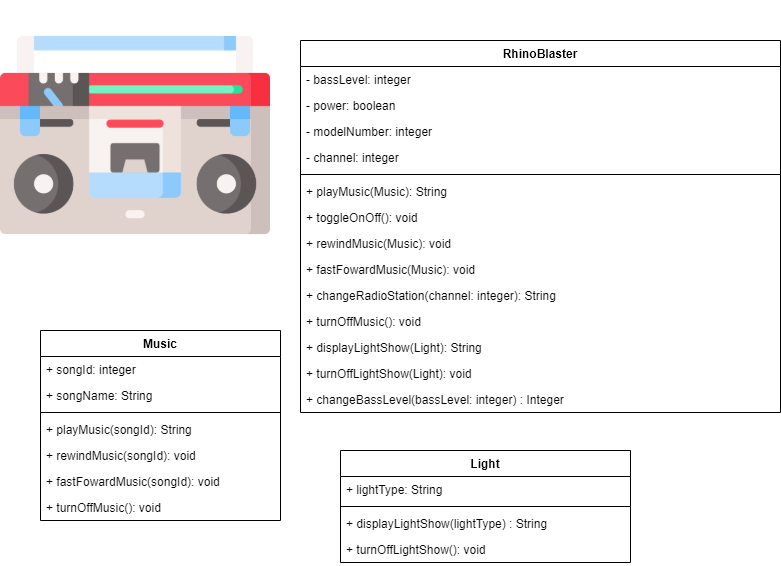

The diagram above was exported from draw.io. Its source (the exported page's mxGraphModel, read from the mxfile embedded in the PNG):
<mxGraphModel dx="1038" dy="536" grid="1" gridSize="10" guides="1" tooltips="1" connect="1" arrows="1" fold="1" page="1" pageScale="1" pageWidth="850" pageHeight="1100" math="0" shadow="0">
  <root>
    <mxCell id="0" />
    <mxCell id="1" parent="0" />
    <mxCell id="P0KYPhvZFJNivLmw6NQI-1" value="RhinoBlaster" style="swimlane;fontStyle=1;align=center;verticalAlign=top;childLayout=stackLayout;horizontal=1;startSize=26;horizontalStack=0;resizeParent=1;resizeParentMax=0;resizeLast=0;collapsible=1;marginBottom=0;" vertex="1" parent="1">
      <mxGeometry x="320" y="40" width="480" height="372" as="geometry" />
    </mxCell>
    <mxCell id="P0KYPhvZFJNivLmw6NQI-2" value="- bassLevel: integer " style="text;strokeColor=none;fillColor=none;align=left;verticalAlign=top;spacingLeft=4;spacingRight=4;overflow=hidden;rotatable=0;points=[[0,0.5],[1,0.5]];portConstraint=eastwest;" vertex="1" parent="P0KYPhvZFJNivLmw6NQI-1">
      <mxGeometry y="26" width="480" height="26" as="geometry" />
    </mxCell>
    <mxCell id="P0KYPhvZFJNivLmw6NQI-35" value="- power: boolean " style="text;strokeColor=none;fillColor=none;align=left;verticalAlign=top;spacingLeft=4;spacingRight=4;overflow=hidden;rotatable=0;points=[[0,0.5],[1,0.5]];portConstraint=eastwest;" vertex="1" parent="P0KYPhvZFJNivLmw6NQI-1">
      <mxGeometry y="52" width="480" height="26" as="geometry" />
    </mxCell>
    <mxCell id="P0KYPhvZFJNivLmw6NQI-36" value="- modelNumber: integer" style="text;strokeColor=none;fillColor=none;align=left;verticalAlign=top;spacingLeft=4;spacingRight=4;overflow=hidden;rotatable=0;points=[[0,0.5],[1,0.5]];portConstraint=eastwest;" vertex="1" parent="P0KYPhvZFJNivLmw6NQI-1">
      <mxGeometry y="78" width="480" height="26" as="geometry" />
    </mxCell>
    <mxCell id="P0KYPhvZFJNivLmw6NQI-43" value="- channel: integer" style="text;strokeColor=none;fillColor=none;align=left;verticalAlign=top;spacingLeft=4;spacingRight=4;overflow=hidden;rotatable=0;points=[[0,0.5],[1,0.5]];portConstraint=eastwest;" vertex="1" parent="P0KYPhvZFJNivLmw6NQI-1">
      <mxGeometry y="104" width="480" height="26" as="geometry" />
    </mxCell>
    <mxCell id="P0KYPhvZFJNivLmw6NQI-3" value="" style="line;strokeWidth=1;fillColor=none;align=left;verticalAlign=middle;spacingTop=-1;spacingLeft=3;spacingRight=3;rotatable=0;labelPosition=right;points=[];portConstraint=eastwest;" vertex="1" parent="P0KYPhvZFJNivLmw6NQI-1">
      <mxGeometry y="130" width="480" height="8" as="geometry" />
    </mxCell>
    <mxCell id="P0KYPhvZFJNivLmw6NQI-4" value="+ playMusic(Music): String &#10;" style="text;strokeColor=none;fillColor=none;align=left;verticalAlign=top;spacingLeft=4;spacingRight=4;overflow=hidden;rotatable=0;points=[[0,0.5],[1,0.5]];portConstraint=eastwest;" vertex="1" parent="P0KYPhvZFJNivLmw6NQI-1">
      <mxGeometry y="138" width="480" height="26" as="geometry" />
    </mxCell>
    <mxCell id="P0KYPhvZFJNivLmw6NQI-22" value="+ toggleOnOff(): void " style="text;strokeColor=none;fillColor=none;align=left;verticalAlign=top;spacingLeft=4;spacingRight=4;overflow=hidden;rotatable=0;points=[[0,0.5],[1,0.5]];portConstraint=eastwest;" vertex="1" parent="P0KYPhvZFJNivLmw6NQI-1">
      <mxGeometry y="164" width="480" height="26" as="geometry" />
    </mxCell>
    <mxCell id="P0KYPhvZFJNivLmw6NQI-23" value="+ rewindMusic(Music): void&#10;" style="text;strokeColor=none;fillColor=none;align=left;verticalAlign=top;spacingLeft=4;spacingRight=4;overflow=hidden;rotatable=0;points=[[0,0.5],[1,0.5]];portConstraint=eastwest;" vertex="1" parent="P0KYPhvZFJNivLmw6NQI-1">
      <mxGeometry y="190" width="480" height="26" as="geometry" />
    </mxCell>
    <mxCell id="P0KYPhvZFJNivLmw6NQI-40" value="+ fastFowardMusic(Music): void&#10;" style="text;strokeColor=none;fillColor=none;align=left;verticalAlign=top;spacingLeft=4;spacingRight=4;overflow=hidden;rotatable=0;points=[[0,0.5],[1,0.5]];portConstraint=eastwest;" vertex="1" parent="P0KYPhvZFJNivLmw6NQI-1">
      <mxGeometry y="216" width="480" height="26" as="geometry" />
    </mxCell>
    <mxCell id="P0KYPhvZFJNivLmw6NQI-24" value="+ changeRadioStation(channel: integer): String &#10;" style="text;strokeColor=none;fillColor=none;align=left;verticalAlign=top;spacingLeft=4;spacingRight=4;overflow=hidden;rotatable=0;points=[[0,0.5],[1,0.5]];portConstraint=eastwest;" vertex="1" parent="P0KYPhvZFJNivLmw6NQI-1">
      <mxGeometry y="242" width="480" height="26" as="geometry" />
    </mxCell>
    <mxCell id="P0KYPhvZFJNivLmw6NQI-25" value="+ turnOffMusic(): void &#10;" style="text;strokeColor=none;fillColor=none;align=left;verticalAlign=top;spacingLeft=4;spacingRight=4;overflow=hidden;rotatable=0;points=[[0,0.5],[1,0.5]];portConstraint=eastwest;" vertex="1" parent="P0KYPhvZFJNivLmw6NQI-1">
      <mxGeometry y="268" width="480" height="26" as="geometry" />
    </mxCell>
    <mxCell id="P0KYPhvZFJNivLmw6NQI-26" value="+ displayLightShow(Light): String" style="text;strokeColor=none;fillColor=none;align=left;verticalAlign=top;spacingLeft=4;spacingRight=4;overflow=hidden;rotatable=0;points=[[0,0.5],[1,0.5]];portConstraint=eastwest;" vertex="1" parent="P0KYPhvZFJNivLmw6NQI-1">
      <mxGeometry y="294" width="480" height="26" as="geometry" />
    </mxCell>
    <mxCell id="P0KYPhvZFJNivLmw6NQI-29" value="+ turnOffLightShow(Light): void" style="text;strokeColor=none;fillColor=none;align=left;verticalAlign=top;spacingLeft=4;spacingRight=4;overflow=hidden;rotatable=0;points=[[0,0.5],[1,0.5]];portConstraint=eastwest;" vertex="1" parent="P0KYPhvZFJNivLmw6NQI-1">
      <mxGeometry y="320" width="480" height="26" as="geometry" />
    </mxCell>
    <mxCell id="P0KYPhvZFJNivLmw6NQI-37" value="+ changeBassLevel(bassLevel: integer) : Integer" style="text;strokeColor=none;fillColor=none;align=left;verticalAlign=top;spacingLeft=4;spacingRight=4;overflow=hidden;rotatable=0;points=[[0,0.5],[1,0.5]];portConstraint=eastwest;" vertex="1" parent="P0KYPhvZFJNivLmw6NQI-1">
      <mxGeometry y="346" width="480" height="26" as="geometry" />
    </mxCell>
    <mxCell id="P0KYPhvZFJNivLmw6NQI-9" value="" style="shape=image;verticalLabelPosition=bottom;labelBackgroundColor=#ffffff;verticalAlign=top;aspect=fixed;imageAspect=0;image=data:image/png,(base64 omitted: 22216 chars);" vertex="1" parent="1">
      <mxGeometry x="20" width="270" height="270" as="geometry" />
    </mxCell>
    <mxCell id="P0KYPhvZFJNivLmw6NQI-5" value="Music" style="swimlane;fontStyle=1;align=center;verticalAlign=top;childLayout=stackLayout;horizontal=1;startSize=26;horizontalStack=0;resizeParent=1;resizeParentMax=0;resizeLast=0;collapsible=1;marginBottom=0;" vertex="1" parent="1">
      <mxGeometry x="60" y="330" width="240" height="190" as="geometry" />
    </mxCell>
    <mxCell id="P0KYPhvZFJNivLmw6NQI-6" value="+ songId: integer" style="text;strokeColor=none;fillColor=none;align=left;verticalAlign=top;spacingLeft=4;spacingRight=4;overflow=hidden;rotatable=0;points=[[0,0.5],[1,0.5]];portConstraint=eastwest;" vertex="1" parent="P0KYPhvZFJNivLmw6NQI-5">
      <mxGeometry y="26" width="240" height="26" as="geometry" />
    </mxCell>
    <mxCell id="P0KYPhvZFJNivLmw6NQI-28" value="+ songName: String " style="text;strokeColor=none;fillColor=none;align=left;verticalAlign=top;spacingLeft=4;spacingRight=4;overflow=hidden;rotatable=0;points=[[0,0.5],[1,0.5]];portConstraint=eastwest;" vertex="1" parent="P0KYPhvZFJNivLmw6NQI-5">
      <mxGeometry y="52" width="240" height="26" as="geometry" />
    </mxCell>
    <mxCell id="P0KYPhvZFJNivLmw6NQI-7" value="" style="line;strokeWidth=1;fillColor=none;align=left;verticalAlign=middle;spacingTop=-1;spacingLeft=3;spacingRight=3;rotatable=0;labelPosition=right;points=[];portConstraint=eastwest;" vertex="1" parent="P0KYPhvZFJNivLmw6NQI-5">
      <mxGeometry y="78" width="240" height="8" as="geometry" />
    </mxCell>
    <mxCell id="P0KYPhvZFJNivLmw6NQI-8" value="+ playMusic(songId): String  &#10;" style="text;strokeColor=none;fillColor=none;align=left;verticalAlign=top;spacingLeft=4;spacingRight=4;overflow=hidden;rotatable=0;points=[[0,0.5],[1,0.5]];portConstraint=eastwest;" vertex="1" parent="P0KYPhvZFJNivLmw6NQI-5">
      <mxGeometry y="86" width="240" height="26" as="geometry" />
    </mxCell>
    <mxCell id="P0KYPhvZFJNivLmw6NQI-39" value="+ rewindMusic(songId): void  &#10;" style="text;strokeColor=none;fillColor=none;align=left;verticalAlign=top;spacingLeft=4;spacingRight=4;overflow=hidden;rotatable=0;points=[[0,0.5],[1,0.5]];portConstraint=eastwest;" vertex="1" parent="P0KYPhvZFJNivLmw6NQI-5">
      <mxGeometry y="112" width="240" height="26" as="geometry" />
    </mxCell>
    <mxCell id="P0KYPhvZFJNivLmw6NQI-41" value="+ fastFowardMusic(songId): void  &#10;" style="text;strokeColor=none;fillColor=none;align=left;verticalAlign=top;spacingLeft=4;spacingRight=4;overflow=hidden;rotatable=0;points=[[0,0.5],[1,0.5]];portConstraint=eastwest;" vertex="1" parent="P0KYPhvZFJNivLmw6NQI-5">
      <mxGeometry y="138" width="240" height="26" as="geometry" />
    </mxCell>
    <mxCell id="P0KYPhvZFJNivLmw6NQI-42" value="+ turnOffMusic(): void" style="text;strokeColor=none;fillColor=none;align=left;verticalAlign=top;spacingLeft=4;spacingRight=4;overflow=hidden;rotatable=0;points=[[0,0.5],[1,0.5]];portConstraint=eastwest;" vertex="1" parent="P0KYPhvZFJNivLmw6NQI-5">
      <mxGeometry y="164" width="240" height="26" as="geometry" />
    </mxCell>
    <mxCell id="P0KYPhvZFJNivLmw6NQI-30" value="Light" style="swimlane;fontStyle=1;align=center;verticalAlign=top;childLayout=stackLayout;horizontal=1;startSize=26;horizontalStack=0;resizeParent=1;resizeParentMax=0;resizeLast=0;collapsible=1;marginBottom=0;" vertex="1" parent="1">
      <mxGeometry x="360" y="450" width="290" height="112" as="geometry" />
    </mxCell>
    <mxCell id="P0KYPhvZFJNivLmw6NQI-31" value="+ lightType: String" style="text;strokeColor=none;fillColor=none;align=left;verticalAlign=top;spacingLeft=4;spacingRight=4;overflow=hidden;rotatable=0;points=[[0,0.5],[1,0.5]];portConstraint=eastwest;" vertex="1" parent="P0KYPhvZFJNivLmw6NQI-30">
      <mxGeometry y="26" width="290" height="26" as="geometry" />
    </mxCell>
    <mxCell id="P0KYPhvZFJNivLmw6NQI-32" value="" style="line;strokeWidth=1;fillColor=none;align=left;verticalAlign=middle;spacingTop=-1;spacingLeft=3;spacingRight=3;rotatable=0;labelPosition=right;points=[];portConstraint=eastwest;" vertex="1" parent="P0KYPhvZFJNivLmw6NQI-30">
      <mxGeometry y="52" width="290" height="8" as="geometry" />
    </mxCell>
    <mxCell id="P0KYPhvZFJNivLmw6NQI-33" value="+ displayLightShow(lightType) : String" style="text;strokeColor=none;fillColor=none;align=left;verticalAlign=top;spacingLeft=4;spacingRight=4;overflow=hidden;rotatable=0;points=[[0,0.5],[1,0.5]];portConstraint=eastwest;" vertex="1" parent="P0KYPhvZFJNivLmw6NQI-30">
      <mxGeometry y="60" width="290" height="26" as="geometry" />
    </mxCell>
    <mxCell id="P0KYPhvZFJNivLmw6NQI-38" value="+ turnOffLightShow(): void" style="text;strokeColor=none;fillColor=none;align=left;verticalAlign=top;spacingLeft=4;spacingRight=4;overflow=hidden;rotatable=0;points=[[0,0.5],[1,0.5]];portConstraint=eastwest;" vertex="1" parent="P0KYPhvZFJNivLmw6NQI-30">
      <mxGeometry y="86" width="290" height="26" as="geometry" />
    </mxCell>
  </root>
</mxGraphModel>